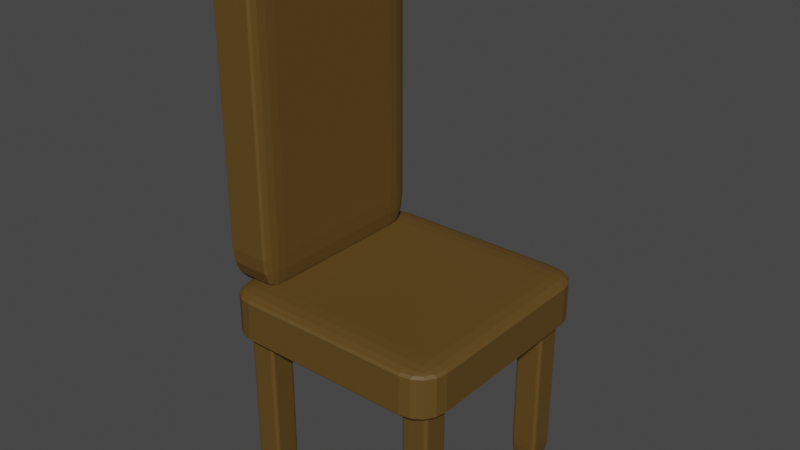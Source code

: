 # Source: chair.blend  (saved by Blender 2.92.15; exported with 4.5.12 LTS)
import bpy
from mathutils import Matrix  # noqa: F401  (used for matrix-valued properties, if any)

bpy.ops.wm.read_factory_settings(use_empty=True)
scene = bpy.context.scene
scene.name = 'Scene'

# ---- collections
col_collection = bpy.data.collections.new('Collection'); scene.collection.children.link(col_collection)

# ---- materials (node trees are filled in below, after node groups)
mat_material_001 = bpy.data.materials.new('Material.001')
mat_material_001.use_transparent_shadow = False

# ---- material node trees
mat_material_001.use_nodes = True; mat_material_001.node_tree.nodes.clear()
_N = mat_material_001.node_tree.nodes; _L = mat_material_001.node_tree.links
n0 = _N.new('ShaderNodeBsdfPrincipled'); n0.name = 'Principled BSDF'; n0.location = (10, 300)
n0.distribution = 'GGX'
n0.subsurface_method = 'BURLEY'
n0.inputs[0].default_value = (0.1107, 0.06033, 0.009341, 1.0)
n0.inputs[2].default_value = 0.6324
n0.inputs[3].default_value = 1.45
n0.inputs[27].default_value = (0.0, 0.0, 0.0, 1.0)
n0.inputs[28].default_value = 1.0
n1 = _N.new('ShaderNodeOutputMaterial'); n1.name = 'Material Output'; n1.location = (300, 300)
_L.new(n0.outputs[0], n1.inputs[0])
n1.is_active_output = True

# ---- world
world_world = bpy.data.worlds.new('World'); scene.world = world_world
world_world.use_nodes = True; world_world.node_tree.nodes.clear()
_N = world_world.node_tree.nodes; _L = world_world.node_tree.links
n0 = _N.new('ShaderNodeOutputWorld'); n0.name = 'World Output'; n0.location = (300, 300)
n1 = _N.new('ShaderNodeBackground'); n1.name = 'Background'; n1.location = (10, 300)
n1.inputs[0].default_value = (0.05088, 0.05088, 0.05088, 1.0)
_L.new(n1.outputs[0], n0.inputs[0])
n0.is_active_output = True
world_world.color = (0.05088, 0.05088, 0.05088)
world_world.use_sun_shadow = False
world_world.sun_shadow_jitter_overblur = 0.0

# ---- meshes
me_cube = bpy.data.meshes.new('Cube')
me_cube.from_pydata([(-0.7569, -0.7569, -1.0), (-0.7569, -1.0, -0.7569), (-1.0, -0.7569, -0.7569), (-0.7569, -0.8499, -0.9815), (-0.7569, -0.9288, -0.9288), (-0.8499, -0.7569, -0.9815), (-0.8523, -0.8523, -0.9592), (-0.8474, -0.9164, -0.9164), (-0.8973, -0.8973, -0.8973), (-0.8499, -0.9815, -0.7569), (-0.9288, -0.9288, -0.7569), (-0.7569, -0.9815, -0.8499), (-0.8523, -0.9592, -0.8523), (-0.9164, -0.9164, -0.8474), (-0.9815, -0.7569, -0.8499), (-0.9288, -0.7569, -0.9288), (-0.9815, -0.8499, -0.7569), (-0.9592, -0.8523, -0.8523), (-0.9164, -0.8474, -0.9164), (-0.7569, -1.0, 0.7569), (-0.7569, -0.7569, 1.0), (-1.0, -0.7569, 0.7569), (-0.7569, -0.9815, 0.8499), (-0.7569, -0.9288, 0.9288), (-0.8499, -0.9815, 0.7569), (-0.8523, -0.9592, 0.8523), (-0.8474, -0.9164, 0.9164), (-0.8973, -0.8973, 0.8973), (-0.8499, -0.7569, 0.9815), (-0.9288, -0.7569, 0.9288), (-0.7569, -0.8499, 0.9815), (-0.8523, -0.8523, 0.9592), (-0.9164, -0.8474, 0.9164), (-0.9815, -0.8499, 0.7569), (-0.9288, -0.9288, 0.7569), (-0.9815, -0.7569, 0.8499), (-0.9592, -0.8523, 0.8523), (-0.9164, -0.9164, 0.8474), (-0.7569, 0.7569, -1.0), (-1.0, 0.7569, -0.7569), (-0.7569, 1.0, -0.7569), (-0.8499, 0.7569, -0.9815), (-0.9288, 0.7569, -0.9288), (-0.7569, 0.8499, -0.9815), (-0.8523, 0.8523, -0.9592), (-0.9164, 0.8474, -0.9164), (-0.8973, 0.8973, -0.8973), (-0.9815, 0.8499, -0.7569), (-0.9288, 0.9288, -0.7569), (-0.9815, 0.7569, -0.8499), (-0.9592, 0.8523, -0.8523), (-0.9164, 0.9164, -0.8474), (-0.7569, 0.9815, -0.8499), (-0.7569, 0.9288, -0.9288), (-0.8499, 0.9815, -0.7569), (-0.8523, 0.9592, -0.8523), (-0.8474, 0.9164, -0.9164), (-0.7569, 0.7569, 1.0), (-0.7569, 1.0, 0.7569), (-1.0, 0.7569, 0.7569), (-0.7569, 0.8499, 0.9815), (-0.7569, 0.9288, 0.9288), (-0.8499, 0.7569, 0.9815), (-0.8523, 0.8523, 0.9592), (-0.8474, 0.9164, 0.9164), (-0.8973, 0.8973, 0.8973), (-0.8499, 0.9815, 0.7569), (-0.9288, 0.9288, 0.7569), (-0.7569, 0.9815, 0.8499), (-0.8523, 0.9592, 0.8523), (-0.9164, 0.9164, 0.8474), (-0.9815, 0.7569, 0.8499), (-0.9288, 0.7569, 0.9288), (-0.9815, 0.8499, 0.7569), (-0.9592, 0.8523, 0.8523), (-0.9164, 0.8474, 0.9164), (0.7569, -0.7569, -1.0), (1.0, -0.7569, -0.7569), (0.7569, -1.0, -0.7569), (0.8499, -0.7569, -0.9815), (0.9288, -0.7569, -0.9288), (0.7569, -0.8499, -0.9815), (0.8523, -0.8523, -0.9592), (0.9164, -0.8474, -0.9164), (0.8973, -0.8973, -0.8973), (0.9815, -0.8499, -0.7569), (0.9288, -0.9288, -0.7569), (0.9815, -0.7569, -0.8499), (0.9592, -0.8523, -0.8523), (0.9164, -0.9164, -0.8474), (0.7569, -0.9815, -0.8499), (0.7569, -0.9288, -0.9288), (0.8499, -0.9815, -0.7569), (0.8523, -0.9592, -0.8523), (0.8474, -0.9164, -0.9164), (0.7569, -0.7569, 1.0), (0.7569, -1.0, 0.7569), (1.0, -0.7569, 0.7569), (0.7569, -0.8499, 0.9815), (0.7569, -0.9288, 0.9288), (0.8499, -0.7569, 0.9815), (0.8523, -0.8523, 0.9592), (0.8474, -0.9164, 0.9164), (0.8973, -0.8973, 0.8973), (0.8499, -0.9815, 0.7569), (0.9288, -0.9288, 0.7569), (0.7569, -0.9815, 0.8499), (0.8523, -0.9592, 0.8523), (0.9164, -0.9164, 0.8474), (0.9815, -0.7569, 0.8499), (0.9288, -0.7569, 0.9288), (0.9815, -0.8499, 0.7569), (0.9592, -0.8523, 0.8523), (0.9164, -0.8474, 0.9164), (0.7569, 0.7569, -1.0), (0.7569, 1.0, -0.7569), (1.0, 0.7569, -0.7569), (0.7569, 0.8499, -0.9815), (0.7569, 0.9288, -0.9288), (0.8499, 0.7569, -0.9815), (0.8523, 0.8523, -0.9592), (0.8474, 0.9164, -0.9164), (0.8973, 0.8973, -0.8973), (0.8499, 0.9815, -0.7569), (0.9288, 0.9288, -0.7569), (0.7569, 0.9815, -0.8499), (0.8523, 0.9592, -0.8523), (0.9164, 0.9164, -0.8474), (0.9815, 0.7569, -0.8499), (0.9288, 0.7569, -0.9288), (0.9815, 0.8499, -0.7569), (0.9592, 0.8523, -0.8523), (0.9164, 0.8474, -0.9164), (0.7569, 0.7569, 1.0), (1.0, 0.7569, 0.7569), (0.7569, 1.0, 0.7569), (0.8499, 0.7569, 0.9815), (0.9288, 0.7569, 0.9288), (0.7569, 0.8499, 0.9815), (0.8523, 0.8523, 0.9592), (0.9164, 0.8474, 0.9164), (0.8973, 0.8973, 0.8973), (0.9815, 0.8499, 0.7569), (0.9288, 0.9288, 0.7569), (0.9815, 0.7569, 0.8499), (0.9592, 0.8523, 0.8523), (0.9164, 0.9164, 0.8474), (0.7569, 0.9815, 0.8499), (0.7569, 0.9288, 0.9288), (0.8499, 0.9815, 0.7569), (0.8523, 0.9592, 0.8523), (0.8474, 0.9164, 0.9164)], [], [(78, 96, 19, 1), (116, 134, 97, 77), (133, 57, 20, 95), (2, 21, 59, 39), (40, 58, 135, 115), (0, 3, 6, 5), (3, 4, 7, 6), (5, 6, 18, 15), (6, 7, 8, 18), (1, 9, 12, 11), (9, 10, 13, 12), (11, 12, 7, 4), (12, 13, 8, 7), (2, 14, 17, 16), (14, 15, 18, 17), (16, 17, 13, 10), (17, 18, 8, 13), (19, 22, 25, 24), (22, 23, 26, 25), (24, 25, 37, 34), (25, 26, 27, 37), (20, 28, 31, 30), (28, 29, 32, 31), (30, 31, 26, 23), (31, 32, 27, 26), (21, 33, 36, 35), (33, 34, 37, 36), (35, 36, 32, 29), (36, 37, 27, 32), (38, 41, 44, 43), (41, 42, 45, 44), (43, 44, 56, 53), (44, 45, 46, 56), (39, 47, 50, 49), (47, 48, 51, 50), (49, 50, 45, 42), (50, 51, 46, 45), (40, 52, 55, 54), (52, 53, 56, 55), (54, 55, 51, 48), (55, 56, 46, 51), (57, 60, 63, 62), (60, 61, 64, 63), (62, 63, 75, 72), (63, 64, 65, 75), (58, 66, 69, 68), (66, 67, 70, 69), (68, 69, 64, 61), (69, 70, 65, 64), (59, 71, 74, 73), (71, 72, 75, 74), (73, 74, 70, 67), (74, 75, 65, 70), (76, 79, 82, 81), (79, 80, 83, 82), (81, 82, 94, 91), (82, 83, 84, 94), (77, 85, 88, 87), (85, 86, 89, 88), (87, 88, 83, 80), (88, 89, 84, 83), (78, 90, 93, 92), (90, 91, 94, 93), (92, 93, 89, 86), (93, 94, 84, 89), (95, 98, 101, 100), (98, 99, 102, 101), (100, 101, 113, 110), (101, 102, 103, 113), (96, 104, 107, 106), (104, 105, 108, 107), (106, 107, 102, 99), (107, 108, 103, 102), (97, 109, 112, 111), (109, 110, 113, 112), (111, 112, 108, 105), (112, 113, 103, 108), (114, 117, 120, 119), (117, 118, 121, 120), (119, 120, 132, 129), (120, 121, 122, 132), (115, 123, 126, 125), (123, 124, 127, 126), (125, 126, 121, 118), (126, 127, 122, 121), (116, 128, 131, 130), (128, 129, 132, 131), (130, 131, 127, 124), (131, 132, 122, 127), (133, 136, 139, 138), (136, 137, 140, 139), (138, 139, 151, 148), (139, 140, 141, 151), (134, 142, 145, 144), (142, 143, 146, 145), (144, 145, 140, 137), (145, 146, 141, 140), (135, 147, 150, 149), (147, 148, 151, 150), (149, 150, 146, 143), (150, 151, 141, 146), (38, 0, 5, 41), (41, 5, 15, 42), (42, 15, 14, 49), (49, 14, 2, 39), (1, 19, 24, 9), (9, 24, 34, 10), (10, 34, 33, 16), (16, 33, 21, 2), (20, 57, 62, 28), (28, 62, 72, 29), (29, 72, 71, 35), (35, 71, 59, 21), (58, 40, 54, 66), (66, 54, 48, 67), (67, 48, 47, 73), (73, 47, 39, 59), (114, 38, 43, 117), (117, 43, 53, 118), (118, 53, 52, 125), (125, 52, 40, 115), (57, 133, 138, 60), (60, 138, 148, 61), (61, 148, 147, 68), (68, 147, 135, 58), (134, 116, 130, 142), (142, 130, 124, 143), (143, 124, 123, 149), (149, 123, 115, 135), (76, 114, 119, 79), (79, 119, 129, 80), (80, 129, 128, 87), (87, 128, 116, 77), (133, 95, 100, 136), (136, 100, 110, 137), (137, 110, 109, 144), (144, 109, 97, 134), (96, 78, 92, 104), (104, 92, 86, 105), (105, 86, 85, 111), (111, 85, 77, 97), (0, 76, 81, 3), (3, 81, 91, 4), (4, 91, 90, 11), (11, 90, 78, 1), (95, 20, 30, 98), (98, 30, 23, 99), (99, 23, 22, 106), (106, 22, 19, 96), (38, 114, 76, 0)])
_uv = me_cube.uv_layers.new(name='UVMap')
_uv.uv.foreach_set('vector', [0.4054, 0.7804, 0.5946, 0.7804, 0.5946, 0.9696, 0.4054, 0.9696, 0.4054, 0.5304, 0.5946, 0.5304, 0.5946, 0.7196, 0.4054, 0.7196, 0.6554, 0.5304, 0.8446, 0.5304, 0.8446, 0.7196, 0.6554, 0.7196, 0.4054, 0.03039, 0.5946, 0.03039, 0.5946, 0.2196, 0.4054, 0.2196, 0.4054, 0.2804, 0.5946, 0.2804, 0.5946, 0.4696, 0.4054, 0.4696, 0.1554, 0.7196, 0.1554, 0.7312, 0.1435, 0.7315, 0.1438, 0.7196, 0.1554, 0.7312, 0.1554, 0.75, 0.1441, 0.75, 0.1435, 0.7315, 0.1438, 0.7196, 0.1435, 0.7315, 0.125, 0.7309, 0.125, 0.7196, 0.1435, 0.7315, 0.1441, 0.75, 0.1378, 0.75, 0.125, 0.7309, 0.4054, 0.9696, 0.4054, 0.9812, 0.3935, 0.9815, 0.3938, 0.9696, 0.4054, 0.9812, 0.4054, 1.0, 0.3941, 1.0, 0.3935, 0.9815, 0.3938, 0.9696, 0.3935, 0.9815, 0.375, 0.9809, 0.375, 0.9696, 0.3935, 0.9815, 0.3941, 1.0, 0.3878, 1.0, 0.375, 0.9809, 0.4054, 0.03039, 0.3938, 0.03039, 0.3935, 0.01847, 0.4054, 0.01876, 0.3938, 0.03039, 0.375, 0.03039, 0.375, 0.01907, 0.3935, 0.01847, 0.4054, 0.01876, 0.3935, 0.01847, 0.3941, 0.0, 0.4054, 0.0, 0.3935, 0.01847, 0.375, 0.01907, 0.375, 0.01284, 0.3941, 0.0, 0.5946, 0.9696, 0.6062, 0.9696, 0.6065, 0.9815, 0.5946, 0.9812, 0.6062, 0.9696, 0.625, 0.9696, 0.625, 0.9809, 0.6065, 0.9815, 0.5946, 0.9812, 0.6065, 0.9815, 0.6059, 1.0, 0.5946, 1.0, 0.6065, 0.9815, 0.625, 0.9809, 0.625, 0.9872, 0.6059, 1.0, 0.8446, 0.7196, 0.8562, 0.7196, 0.8565, 0.7315, 0.8446, 0.7312, 0.8562, 0.7196, 0.875, 0.7196, 0.875, 0.7309, 0.8565, 0.7315, 0.8446, 0.7312, 0.8565, 0.7315, 0.8559, 0.75, 0.8446, 0.75, 0.8565, 0.7315, 0.875, 0.7309, 0.875, 0.7372, 0.8559, 0.75, 0.5946, 0.03039, 0.5946, 0.01876, 0.6065, 0.01847, 0.6062, 0.03039, 0.5946, 0.01876, 0.5946, 0.0, 0.6059, 0.0, 0.6065, 0.01847, 0.6062, 0.03039, 0.6065, 0.01847, 0.625, 0.01907, 0.625, 0.03039, 0.6065, 0.01847, 0.6059, 0.0, 0.6122, 0.0, 0.625, 0.01907, 0.1554, 0.5304, 0.1438, 0.5304, 0.1435, 0.5185, 0.1554, 0.5188, 0.1438, 0.5304, 0.125, 0.5304, 0.125, 0.5191, 0.1435, 0.5185, 0.1554, 0.5188, 0.1435, 0.5185, 0.1441, 0.5, 0.1554, 0.5, 0.1435, 0.5185, 0.125, 0.5191, 0.125, 0.5128, 0.1441, 0.5, 0.4054, 0.2196, 0.4054, 0.2312, 0.3935, 0.2315, 0.3938, 0.2196, 0.4054, 0.2312, 0.4054, 0.25, 0.3941, 0.25, 0.3935, 0.2315, 0.3938, 0.2196, 0.3935, 0.2315, 0.375, 0.2309, 0.375, 0.2196, 0.3935, 0.2315, 0.3941, 0.25, 0.3878, 0.25, 0.375, 0.2309, 0.4054, 0.2804, 0.3938, 0.2804, 0.3935, 0.2685, 0.4054, 0.2688, 0.3938, 0.2804, 0.375, 0.2804, 0.375, 0.2691, 0.3935, 0.2685, 0.4054, 0.2688, 0.3935, 0.2685, 0.3941, 0.25, 0.4054, 0.25, 0.3935, 0.2685, 0.375, 0.2691, 0.375, 0.2628, 0.3941, 0.25, 0.8446, 0.5304, 0.8446, 0.5188, 0.8565, 0.5185, 0.8562, 0.5304, 0.8446, 0.5188, 0.8446, 0.5, 0.8559, 0.5, 0.8565, 0.5185, 0.8562, 0.5304, 0.8565, 0.5185, 0.875, 0.5191, 0.875, 0.5304, 0.8565, 0.5185, 0.8559, 0.5, 0.8622, 0.5, 0.875, 0.5191, 0.5946, 0.2804, 0.5946, 0.2688, 0.6065, 0.2685, 0.6062, 0.2804, 0.5946, 0.2688, 0.5946, 0.25, 0.6059, 0.25, 0.6065, 0.2685, 0.6062, 0.2804, 0.6065, 0.2685, 0.625, 0.2691, 0.625, 0.2804, 0.6065, 0.2685, 0.6059, 0.25, 0.6122, 0.25, 0.625, 0.2691, 0.5946, 0.2196, 0.6062, 0.2196, 0.6065, 0.2315, 0.5946, 0.2312, 0.6062, 0.2196, 0.625, 0.2196, 0.625, 0.2309, 0.6065, 0.2315, 0.5946, 0.2312, 0.6065, 0.2315, 0.6059, 0.25, 0.5946, 0.25, 0.6065, 0.2315, 0.625, 0.2309, 0.625, 0.2372, 0.6059, 0.25, 0.3446, 0.7196, 0.3562, 0.7196, 0.3565, 0.7315, 0.3446, 0.7312, 0.3562, 0.7196, 0.375, 0.7196, 0.375, 0.7309, 0.3565, 0.7315, 0.3446, 0.7312, 0.3565, 0.7315, 0.3559, 0.75, 0.3446, 0.75, 0.3565, 0.7315, 0.375, 0.7309, 0.3793, 0.75, 0.3559, 0.75, 0.4054, 0.7196, 0.4054, 0.7312, 0.3935, 0.7315, 0.3938, 0.7196, 0.4054, 0.7312, 0.4054, 0.75, 0.3941, 0.75, 0.3935, 0.7315, 0.3938, 0.7196, 0.3935, 0.7315, 0.375, 0.7309, 0.375, 0.7196, 0.3935, 0.7315, 0.3941, 0.75, 0.3793, 0.75, 0.375, 0.7309, 0.4054, 0.7804, 0.3938, 0.7804, 0.3935, 0.7685, 0.4054, 0.7688, 0.3938, 0.7804, 0.375, 0.7804, 0.375, 0.7691, 0.3935, 0.7685, 0.4054, 0.7688, 0.3935, 0.7685, 0.3941, 0.75, 0.4054, 0.75, 0.3935, 0.7685, 0.375, 0.7691, 0.3793, 0.75, 0.3941, 0.75, 0.6554, 0.7196, 0.6554, 0.7312, 0.6435, 0.7315, 0.6438, 0.7196, 0.6554, 0.7312, 0.6554, 0.75, 0.6441, 0.75, 0.6435, 0.7315, 0.6438, 0.7196, 0.6435, 0.7315, 0.625, 0.7309, 0.625, 0.7196, 0.6435, 0.7315, 0.6441, 0.75, 0.625, 0.7457, 0.625, 0.7309, 0.5946, 0.7804, 0.5946, 0.7688, 0.6065, 0.7685, 0.6062, 0.7804, 0.5946, 0.7688, 0.5946, 0.75, 0.6059, 0.75, 0.6065, 0.7685, 0.6062, 0.7804, 0.6065, 0.7685, 0.625, 0.7691, 0.625, 0.7804, 0.6065, 0.7685, 0.6059, 0.75, 0.625, 0.7457, 0.625, 0.7691, 0.5946, 0.7196, 0.6062, 0.7196, 0.6065, 0.7315, 0.5946, 0.7312, 0.6062, 0.7196, 0.625, 0.7196, 0.625, 0.7309, 0.6065, 0.7315, 0.5946, 0.7312, 0.6065, 0.7315, 0.6059, 0.75, 0.5946, 0.75, 0.6065, 0.7315, 0.625, 0.7309, 0.625, 0.7457, 0.6059, 0.75, 0.3446, 0.5304, 0.3446, 0.5188, 0.3565, 0.5185, 0.3562, 0.5304, 0.3446, 0.5188, 0.3446, 0.5, 0.3559, 0.5, 0.3565, 0.5185, 0.3562, 0.5304, 0.3565, 0.5185, 0.375, 0.5191, 0.375, 0.5304, 0.3565, 0.5185, 0.3559, 0.5, 0.375, 0.5043, 0.375, 0.5191, 0.4054, 0.4696, 0.4054, 0.4812, 0.3935, 0.4815, 0.3938, 0.4696, 0.4054, 0.4812, 0.4054, 0.5, 0.3941, 0.5, 0.3935, 0.4815, 0.3938, 0.4696, 0.3935, 0.4815, 0.375, 0.4809, 0.375, 0.4696, 0.3935, 0.4815, 0.3941, 0.5, 0.375, 0.5043, 0.375, 0.4809, 0.4054, 0.5304, 0.3938, 0.5304, 0.3935, 0.5185, 0.4054, 0.5188, 0.3938, 0.5304, 0.375, 0.5304, 0.375, 0.5191, 0.3935, 0.5185, 0.4054, 0.5188, 0.3935, 0.5185, 0.3941, 0.5, 0.4054, 0.5, 0.3935, 0.5185, 0.375, 0.5191, 0.375, 0.5043, 0.3941, 0.5, 0.6554, 0.5304, 0.6438, 0.5304, 0.6435, 0.5185, 0.6554, 0.5188, 0.6438, 0.5304, 0.625, 0.5304, 0.625, 0.5191, 0.6435, 0.5185, 0.6554, 0.5188, 0.6435, 0.5185, 0.6441, 0.5, 0.6554, 0.5, 0.6435, 0.5185, 0.625, 0.5191, 0.6207, 0.5, 0.6441, 0.5, 0.5946, 0.5304, 0.5946, 0.5188, 0.6065, 0.5185, 0.6062, 0.5304, 0.5946, 0.5188, 0.5946, 0.5, 0.6059, 0.5, 0.6065, 0.5185, 0.6062, 0.5304, 0.6065, 0.5185, 0.625, 0.5191, 0.625, 0.5304, 0.6065, 0.5185, 0.6059, 0.5, 0.6207, 0.5, 0.625, 0.5191, 0.5946, 0.4696, 0.6062, 0.4696, 0.6065, 0.4815, 0.5946, 0.4812, 0.6062, 0.4696, 0.625, 0.4696, 0.625, 0.4809, 0.6065, 0.4815, 0.5946, 0.4812, 0.6065, 0.4815, 0.6059, 0.5, 0.5946, 0.5, 0.6065, 0.4815, 0.625, 0.4809, 0.6207, 0.5, 0.6059, 0.5, 0.1554, 0.5304, 0.1554, 0.7196, 0.1438, 0.7196, 0.1438, 0.5304, 0.1438, 0.5304, 0.1438, 0.7196, 0.125, 0.7196, 0.125, 0.5304, 0.375, 0.2196, 0.375, 0.03039, 0.3938, 0.03039, 0.3938, 0.2196, 0.3938, 0.2196, 0.3938, 0.03039, 0.4054, 0.03039, 0.4054, 0.2196, 0.4054, 0.9696, 0.5946, 0.9696, 0.5946, 0.9812, 0.4054, 0.9812, 0.4054, 0.9812, 0.5946, 0.9812, 0.5946, 1.0, 0.4054, 1.0, 0.4054, 0.0, 0.5946, 0.0, 0.5946, 0.01876, 0.4054, 0.01876, 0.4054, 0.01876, 0.5946, 0.01876, 0.5946, 0.03039, 0.4054, 0.03039, 0.8446, 0.7196, 0.8446, 0.5304, 0.8562, 0.5304, 0.8562, 0.7196, 0.8562, 0.7196, 0.8562, 0.5304, 0.875, 0.5304, 0.875, 0.7196, 0.625, 0.03039, 0.625, 0.2196, 0.6062, 0.2196, 0.6062, 0.03039, 0.6062, 0.03039, 0.6062, 0.2196, 0.5946, 0.2196, 0.5946, 0.03039, 0.5946, 0.2804, 0.4054, 0.2804, 0.4054, 0.2688, 0.5946, 0.2688, 0.5946, 0.2688, 0.4054, 0.2688, 0.4054, 0.25, 0.5946, 0.25, 0.5946, 0.25, 0.4054, 0.25, 0.4054, 0.2312, 0.5946, 0.2312, 0.5946, 0.2312, 0.4054, 0.2312, 0.4054, 0.2196, 0.5946, 0.2196, 0.3446, 0.5304, 0.1554, 0.5304, 0.1554, 0.5188, 0.3446, 0.5188, 0.3446, 0.5188, 0.1554, 0.5188, 0.1554, 0.5, 0.3446, 0.5, 0.375, 0.4696, 0.375, 0.2804, 0.3938, 0.2804, 0.3938, 0.4696, 0.3938, 0.4696, 0.3938, 0.2804, 0.4054, 0.2804, 0.4054, 0.4696, 0.8446, 0.5304, 0.6554, 0.5304, 0.6554, 0.5188, 0.8446, 0.5188, 0.8446, 0.5188, 0.6554, 0.5188, 0.6554, 0.5, 0.8446, 0.5, 0.625, 0.2804, 0.625, 0.4696, 0.6062, 0.4696, 0.6062, 0.2804, 0.6062, 0.2804, 0.6062, 0.4696, 0.5946, 0.4696, 0.5946, 0.2804, 0.5946, 0.5304, 0.4054, 0.5304, 0.4054, 0.5188, 0.5946, 0.5188, 0.5946, 0.5188, 0.4054, 0.5188, 0.4054, 0.5, 0.5946, 0.5, 0.5946, 0.5, 0.4054, 0.5, 0.4054, 0.4812, 0.5946, 0.4812, 0.5946, 0.4812, 0.4054, 0.4812, 0.4054, 0.4696, 0.5946, 0.4696, 0.3446, 0.7196, 0.3446, 0.5304, 0.3562, 0.5304, 0.3562, 0.7196, 0.3562, 0.7196, 0.3562, 0.5304, 0.375, 0.5304, 0.375, 0.7196, 0.375, 0.7196, 0.375, 0.5304, 0.3938, 0.5304, 0.3938, 0.7196, 0.3938, 0.7196, 0.3938, 0.5304, 0.4054, 0.5304, 0.4054, 0.7196, 0.6554, 0.5304, 0.6554, 0.7196, 0.6438, 0.7196, 0.6438, 0.5304, 0.6438, 0.5304, 0.6438, 0.7196, 0.625, 0.7196, 0.625, 0.5304, 0.625, 0.5304, 0.625, 0.7196, 0.6062, 0.7196, 0.6062, 0.5304, 0.6062, 0.5304, 0.6062, 0.7196, 0.5946, 0.7196, 0.5946, 0.5304, 0.5946, 0.7804, 0.4054, 0.7804, 0.4054, 0.7688, 0.5946, 0.7688, 0.5946, 0.7688, 0.4054, 0.7688, 0.4054, 0.75, 0.5946, 0.75, 0.5946, 0.75, 0.4054, 0.75, 0.4054, 0.7312, 0.5946, 0.7312, 0.5946, 0.7312, 0.4054, 0.7312, 0.4054, 0.7196, 0.5946, 0.7196, 0.1554, 0.7196, 0.3446, 0.7196, 0.3446, 0.7312, 0.1554, 0.7312, 0.1554, 0.7312, 0.3446, 0.7312, 0.3446, 0.75, 0.1554, 0.75, 0.375, 0.9696, 0.375, 0.7804, 0.3938, 0.7804, 0.3938, 0.9696, 0.3938, 0.9696, 0.3938, 0.7804, 0.4054, 0.7804, 0.4054, 0.9696, 0.6554, 0.7196, 0.8446, 0.7196, 0.8446, 0.7312, 0.6554, 0.7312, 0.6554, 0.7312, 0.8446, 0.7312, 0.8446, 0.75, 0.6554, 0.75, 0.625, 0.7804, 0.625, 0.9696, 0.6062, 0.9696, 0.6062, 0.7804, 0.6062, 0.7804, 0.6062, 0.9696, 0.5946, 0.9696, 0.5946, 0.7804, 0.1554, 0.5304, 0.3446, 0.5304, 0.3446, 0.7196, 0.1554, 0.7196])
me_cube.materials.append(mat_material_001)
me_cube.use_remesh_fix_poles = True
me_cube.use_remesh_preserve_attributes = False
me_cube.use_mirror_vertex_groups = False
me_cube.update()
me_cube_001 = bpy.data.meshes.new('Cube.001')
me_cube_001.from_pydata([(-0.7569, -0.7569, -1.0), (-0.7569, -1.0, -0.7569), (-1.0, -0.7569, -0.7569), (-0.7569, -0.8499, -0.9815), (-0.7569, -0.9288, -0.9288), (-0.8499, -0.7569, -0.9815), (-0.8523, -0.8523, -0.9592), (-0.8474, -0.9164, -0.9164), (-0.8973, -0.8973, -0.8973), (-0.8499, -0.9815, -0.7569), (-0.9288, -0.9288, -0.7569), (-0.7569, -0.9815, -0.8499), (-0.8523, -0.9592, -0.8523), (-0.9164, -0.9164, -0.8474), (-0.9815, -0.7569, -0.8499), (-0.9288, -0.7569, -0.9288), (-0.9815, -0.8499, -0.7569), (-0.9592, -0.8523, -0.8523), (-0.9164, -0.8474, -0.9164), (-0.7569, -1.0, 0.7569), (-0.7569, -0.7569, 1.0), (-1.0, -0.7569, 0.7569), (-0.7569, -0.9815, 0.8499), (-0.7569, -0.9288, 0.9288), (-0.8499, -0.9815, 0.7569), (-0.8523, -0.9592, 0.8523), (-0.8474, -0.9164, 0.9164), (-0.8973, -0.8973, 0.8973), (-0.8499, -0.7569, 0.9815), (-0.9288, -0.7569, 0.9288), (-0.7569, -0.8499, 0.9815), (-0.8523, -0.8523, 0.9592), (-0.9164, -0.8474, 0.9164), (-0.9815, -0.8499, 0.7569), (-0.9288, -0.9288, 0.7569), (-0.9815, -0.7569, 0.8499), (-0.9592, -0.8523, 0.8523), (-0.9164, -0.9164, 0.8474), (-0.7569, 0.7569, -1.0), (-1.0, 0.7569, -0.7569), (-0.7569, 1.0, -0.7569), (-0.8499, 0.7569, -0.9815), (-0.9288, 0.7569, -0.9288), (-0.7569, 0.8499, -0.9815), (-0.8523, 0.8523, -0.9592), (-0.9164, 0.8474, -0.9164), (-0.8973, 0.8973, -0.8973), (-0.9815, 0.8499, -0.7569), (-0.9288, 0.9288, -0.7569), (-0.9815, 0.7569, -0.8499), (-0.9592, 0.8523, -0.8523), (-0.9164, 0.9164, -0.8474), (-0.7569, 0.9815, -0.8499), (-0.7569, 0.9288, -0.9288), (-0.8499, 0.9815, -0.7569), (-0.8523, 0.9592, -0.8523), (-0.8474, 0.9164, -0.9164), (-0.7569, 0.7569, 1.0), (-0.7569, 1.0, 0.7569), (-1.0, 0.7569, 0.7569), (-0.7569, 0.8499, 0.9815), (-0.7569, 0.9288, 0.9288), (-0.8499, 0.7569, 0.9815), (-0.8523, 0.8523, 0.9592), (-0.8474, 0.9164, 0.9164), (-0.8973, 0.8973, 0.8973), (-0.8499, 0.9815, 0.7569), (-0.9288, 0.9288, 0.7569), (-0.7569, 0.9815, 0.8499), (-0.8523, 0.9592, 0.8523), (-0.9164, 0.9164, 0.8474), (-0.9815, 0.7569, 0.8499), (-0.9288, 0.7569, 0.9288), (-0.9815, 0.8499, 0.7569), (-0.9592, 0.8523, 0.8523), (-0.9164, 0.8474, 0.9164), (0.7569, -0.7569, -1.0), (1.0, -0.7569, -0.7569), (0.7569, -1.0, -0.7569), (0.8499, -0.7569, -0.9815), (0.9288, -0.7569, -0.9288), (0.7569, -0.8499, -0.9815), (0.8523, -0.8523, -0.9592), (0.9164, -0.8474, -0.9164), (0.8973, -0.8973, -0.8973), (0.9815, -0.8499, -0.7569), (0.9288, -0.9288, -0.7569), (0.9815, -0.7569, -0.8499), (0.9592, -0.8523, -0.8523), (0.9164, -0.9164, -0.8474), (0.7569, -0.9815, -0.8499), (0.7569, -0.9288, -0.9288), (0.8499, -0.9815, -0.7569), (0.8523, -0.9592, -0.8523), (0.8474, -0.9164, -0.9164), (0.7569, -0.7569, 1.0), (0.7569, -1.0, 0.7569), (1.0, -0.7569, 0.7569), (0.7569, -0.8499, 0.9815), (0.7569, -0.9288, 0.9288), (0.8499, -0.7569, 0.9815), (0.8523, -0.8523, 0.9592), (0.8474, -0.9164, 0.9164), (0.8973, -0.8973, 0.8973), (0.8499, -0.9815, 0.7569), (0.9288, -0.9288, 0.7569), (0.7569, -0.9815, 0.8499), (0.8523, -0.9592, 0.8523), (0.9164, -0.9164, 0.8474), (0.9815, -0.7569, 0.8499), (0.9288, -0.7569, 0.9288), (0.9815, -0.8499, 0.7569), (0.9592, -0.8523, 0.8523), (0.9164, -0.8474, 0.9164), (0.7569, 0.7569, -1.0), (0.7569, 1.0, -0.7569), (1.0, 0.7569, -0.7569), (0.7569, 0.8499, -0.9815), (0.7569, 0.9288, -0.9288), (0.8499, 0.7569, -0.9815), (0.8523, 0.8523, -0.9592), (0.8474, 0.9164, -0.9164), (0.8973, 0.8973, -0.8973), (0.8499, 0.9815, -0.7569), (0.9288, 0.9288, -0.7569), (0.7569, 0.9815, -0.8499), (0.8523, 0.9592, -0.8523), (0.9164, 0.9164, -0.8474), (0.9815, 0.7569, -0.8499), (0.9288, 0.7569, -0.9288), (0.9815, 0.8499, -0.7569), (0.9592, 0.8523, -0.8523), (0.9164, 0.8474, -0.9164), (0.7569, 0.7569, 1.0), (1.0, 0.7569, 0.7569), (0.7569, 1.0, 0.7569), (0.8499, 0.7569, 0.9815), (0.9288, 0.7569, 0.9288), (0.7569, 0.8499, 0.9815), (0.8523, 0.8523, 0.9592), (0.9164, 0.8474, 0.9164), (0.8973, 0.8973, 0.8973), (0.9815, 0.8499, 0.7569), (0.9288, 0.9288, 0.7569), (0.9815, 0.7569, 0.8499), (0.9592, 0.8523, 0.8523), (0.9164, 0.9164, 0.8474), (0.7569, 0.9815, 0.8499), (0.7569, 0.9288, 0.9288), (0.8499, 0.9815, 0.7569), (0.8523, 0.9592, 0.8523), (0.8474, 0.9164, 0.9164)], [], [(78, 96, 19, 1), (116, 134, 97, 77), (133, 57, 20, 95), (2, 21, 59, 39), (40, 58, 135, 115), (0, 3, 6, 5), (3, 4, 7, 6), (5, 6, 18, 15), (6, 7, 8, 18), (1, 9, 12, 11), (9, 10, 13, 12), (11, 12, 7, 4), (12, 13, 8, 7), (2, 14, 17, 16), (14, 15, 18, 17), (16, 17, 13, 10), (17, 18, 8, 13), (19, 22, 25, 24), (22, 23, 26, 25), (24, 25, 37, 34), (25, 26, 27, 37), (20, 28, 31, 30), (28, 29, 32, 31), (30, 31, 26, 23), (31, 32, 27, 26), (21, 33, 36, 35), (33, 34, 37, 36), (35, 36, 32, 29), (36, 37, 27, 32), (38, 41, 44, 43), (41, 42, 45, 44), (43, 44, 56, 53), (44, 45, 46, 56), (39, 47, 50, 49), (47, 48, 51, 50), (49, 50, 45, 42), (50, 51, 46, 45), (40, 52, 55, 54), (52, 53, 56, 55), (54, 55, 51, 48), (55, 56, 46, 51), (57, 60, 63, 62), (60, 61, 64, 63), (62, 63, 75, 72), (63, 64, 65, 75), (58, 66, 69, 68), (66, 67, 70, 69), (68, 69, 64, 61), (69, 70, 65, 64), (59, 71, 74, 73), (71, 72, 75, 74), (73, 74, 70, 67), (74, 75, 65, 70), (76, 79, 82, 81), (79, 80, 83, 82), (81, 82, 94, 91), (82, 83, 84, 94), (77, 85, 88, 87), (85, 86, 89, 88), (87, 88, 83, 80), (88, 89, 84, 83), (78, 90, 93, 92), (90, 91, 94, 93), (92, 93, 89, 86), (93, 94, 84, 89), (95, 98, 101, 100), (98, 99, 102, 101), (100, 101, 113, 110), (101, 102, 103, 113), (96, 104, 107, 106), (104, 105, 108, 107), (106, 107, 102, 99), (107, 108, 103, 102), (97, 109, 112, 111), (109, 110, 113, 112), (111, 112, 108, 105), (112, 113, 103, 108), (114, 117, 120, 119), (117, 118, 121, 120), (119, 120, 132, 129), (120, 121, 122, 132), (115, 123, 126, 125), (123, 124, 127, 126), (125, 126, 121, 118), (126, 127, 122, 121), (116, 128, 131, 130), (128, 129, 132, 131), (130, 131, 127, 124), (131, 132, 122, 127), (133, 136, 139, 138), (136, 137, 140, 139), (138, 139, 151, 148), (139, 140, 141, 151), (134, 142, 145, 144), (142, 143, 146, 145), (144, 145, 140, 137), (145, 146, 141, 140), (135, 147, 150, 149), (147, 148, 151, 150), (149, 150, 146, 143), (150, 151, 141, 146), (38, 0, 5, 41), (41, 5, 15, 42), (42, 15, 14, 49), (49, 14, 2, 39), (1, 19, 24, 9), (9, 24, 34, 10), (10, 34, 33, 16), (16, 33, 21, 2), (20, 57, 62, 28), (28, 62, 72, 29), (29, 72, 71, 35), (35, 71, 59, 21), (58, 40, 54, 66), (66, 54, 48, 67), (67, 48, 47, 73), (73, 47, 39, 59), (114, 38, 43, 117), (117, 43, 53, 118), (118, 53, 52, 125), (125, 52, 40, 115), (57, 133, 138, 60), (60, 138, 148, 61), (61, 148, 147, 68), (68, 147, 135, 58), (134, 116, 130, 142), (142, 130, 124, 143), (143, 124, 123, 149), (149, 123, 115, 135), (76, 114, 119, 79), (79, 119, 129, 80), (80, 129, 128, 87), (87, 128, 116, 77), (133, 95, 100, 136), (136, 100, 110, 137), (137, 110, 109, 144), (144, 109, 97, 134), (96, 78, 92, 104), (104, 92, 86, 105), (105, 86, 85, 111), (111, 85, 77, 97), (0, 76, 81, 3), (3, 81, 91, 4), (4, 91, 90, 11), (11, 90, 78, 1), (95, 20, 30, 98), (98, 30, 23, 99), (99, 23, 22, 106), (106, 22, 19, 96), (38, 114, 76, 0)])
_uv = me_cube_001.uv_layers.new(name='UVMap')
_uv.uv.foreach_set('vector', [0.4054, 0.7804, 0.5946, 0.7804, 0.5946, 0.9696, 0.4054, 0.9696, 0.4054, 0.5304, 0.5946, 0.5304, 0.5946, 0.7196, 0.4054, 0.7196, 0.6554, 0.5304, 0.8446, 0.5304, 0.8446, 0.7196, 0.6554, 0.7196, 0.4054, 0.03039, 0.5946, 0.03039, 0.5946, 0.2196, 0.4054, 0.2196, 0.4054, 0.2804, 0.5946, 0.2804, 0.5946, 0.4696, 0.4054, 0.4696, 0.1554, 0.7196, 0.1554, 0.7312, 0.1435, 0.7315, 0.1438, 0.7196, 0.1554, 0.7312, 0.1554, 0.75, 0.1441, 0.75, 0.1435, 0.7315, 0.1438, 0.7196, 0.1435, 0.7315, 0.125, 0.7309, 0.125, 0.7196, 0.1435, 0.7315, 0.1441, 0.75, 0.1378, 0.75, 0.125, 0.7309, 0.4054, 0.9696, 0.4054, 0.9812, 0.3935, 0.9815, 0.3938, 0.9696, 0.4054, 0.9812, 0.4054, 1.0, 0.3941, 1.0, 0.3935, 0.9815, 0.3938, 0.9696, 0.3935, 0.9815, 0.375, 0.9809, 0.375, 0.9696, 0.3935, 0.9815, 0.3941, 1.0, 0.3878, 1.0, 0.375, 0.9809, 0.4054, 0.03039, 0.3938, 0.03039, 0.3935, 0.01847, 0.4054, 0.01876, 0.3938, 0.03039, 0.375, 0.03039, 0.375, 0.01907, 0.3935, 0.01847, 0.4054, 0.01876, 0.3935, 0.01847, 0.3941, 0.0, 0.4054, 0.0, 0.3935, 0.01847, 0.375, 0.01907, 0.375, 0.01284, 0.3941, 0.0, 0.5946, 0.9696, 0.6062, 0.9696, 0.6065, 0.9815, 0.5946, 0.9812, 0.6062, 0.9696, 0.625, 0.9696, 0.625, 0.9809, 0.6065, 0.9815, 0.5946, 0.9812, 0.6065, 0.9815, 0.6059, 1.0, 0.5946, 1.0, 0.6065, 0.9815, 0.625, 0.9809, 0.625, 0.9872, 0.6059, 1.0, 0.8446, 0.7196, 0.8562, 0.7196, 0.8565, 0.7315, 0.8446, 0.7312, 0.8562, 0.7196, 0.875, 0.7196, 0.875, 0.7309, 0.8565, 0.7315, 0.8446, 0.7312, 0.8565, 0.7315, 0.8559, 0.75, 0.8446, 0.75, 0.8565, 0.7315, 0.875, 0.7309, 0.875, 0.7372, 0.8559, 0.75, 0.5946, 0.03039, 0.5946, 0.01876, 0.6065, 0.01847, 0.6062, 0.03039, 0.5946, 0.01876, 0.5946, 0.0, 0.6059, 0.0, 0.6065, 0.01847, 0.6062, 0.03039, 0.6065, 0.01847, 0.625, 0.01907, 0.625, 0.03039, 0.6065, 0.01847, 0.6059, 0.0, 0.6122, 0.0, 0.625, 0.01907, 0.1554, 0.5304, 0.1438, 0.5304, 0.1435, 0.5185, 0.1554, 0.5188, 0.1438, 0.5304, 0.125, 0.5304, 0.125, 0.5191, 0.1435, 0.5185, 0.1554, 0.5188, 0.1435, 0.5185, 0.1441, 0.5, 0.1554, 0.5, 0.1435, 0.5185, 0.125, 0.5191, 0.125, 0.5128, 0.1441, 0.5, 0.4054, 0.2196, 0.4054, 0.2312, 0.3935, 0.2315, 0.3938, 0.2196, 0.4054, 0.2312, 0.4054, 0.25, 0.3941, 0.25, 0.3935, 0.2315, 0.3938, 0.2196, 0.3935, 0.2315, 0.375, 0.2309, 0.375, 0.2196, 0.3935, 0.2315, 0.3941, 0.25, 0.3878, 0.25, 0.375, 0.2309, 0.4054, 0.2804, 0.3938, 0.2804, 0.3935, 0.2685, 0.4054, 0.2688, 0.3938, 0.2804, 0.375, 0.2804, 0.375, 0.2691, 0.3935, 0.2685, 0.4054, 0.2688, 0.3935, 0.2685, 0.3941, 0.25, 0.4054, 0.25, 0.3935, 0.2685, 0.375, 0.2691, 0.375, 0.2628, 0.3941, 0.25, 0.8446, 0.5304, 0.8446, 0.5188, 0.8565, 0.5185, 0.8562, 0.5304, 0.8446, 0.5188, 0.8446, 0.5, 0.8559, 0.5, 0.8565, 0.5185, 0.8562, 0.5304, 0.8565, 0.5185, 0.875, 0.5191, 0.875, 0.5304, 0.8565, 0.5185, 0.8559, 0.5, 0.8622, 0.5, 0.875, 0.5191, 0.5946, 0.2804, 0.5946, 0.2688, 0.6065, 0.2685, 0.6062, 0.2804, 0.5946, 0.2688, 0.5946, 0.25, 0.6059, 0.25, 0.6065, 0.2685, 0.6062, 0.2804, 0.6065, 0.2685, 0.625, 0.2691, 0.625, 0.2804, 0.6065, 0.2685, 0.6059, 0.25, 0.6122, 0.25, 0.625, 0.2691, 0.5946, 0.2196, 0.6062, 0.2196, 0.6065, 0.2315, 0.5946, 0.2312, 0.6062, 0.2196, 0.625, 0.2196, 0.625, 0.2309, 0.6065, 0.2315, 0.5946, 0.2312, 0.6065, 0.2315, 0.6059, 0.25, 0.5946, 0.25, 0.6065, 0.2315, 0.625, 0.2309, 0.625, 0.2372, 0.6059, 0.25, 0.3446, 0.7196, 0.3562, 0.7196, 0.3565, 0.7315, 0.3446, 0.7312, 0.3562, 0.7196, 0.375, 0.7196, 0.375, 0.7309, 0.3565, 0.7315, 0.3446, 0.7312, 0.3565, 0.7315, 0.3559, 0.75, 0.3446, 0.75, 0.3565, 0.7315, 0.375, 0.7309, 0.3793, 0.75, 0.3559, 0.75, 0.4054, 0.7196, 0.4054, 0.7312, 0.3935, 0.7315, 0.3938, 0.7196, 0.4054, 0.7312, 0.4054, 0.75, 0.3941, 0.75, 0.3935, 0.7315, 0.3938, 0.7196, 0.3935, 0.7315, 0.375, 0.7309, 0.375, 0.7196, 0.3935, 0.7315, 0.3941, 0.75, 0.3793, 0.75, 0.375, 0.7309, 0.4054, 0.7804, 0.3938, 0.7804, 0.3935, 0.7685, 0.4054, 0.7688, 0.3938, 0.7804, 0.375, 0.7804, 0.375, 0.7691, 0.3935, 0.7685, 0.4054, 0.7688, 0.3935, 0.7685, 0.3941, 0.75, 0.4054, 0.75, 0.3935, 0.7685, 0.375, 0.7691, 0.3793, 0.75, 0.3941, 0.75, 0.6554, 0.7196, 0.6554, 0.7312, 0.6435, 0.7315, 0.6438, 0.7196, 0.6554, 0.7312, 0.6554, 0.75, 0.6441, 0.75, 0.6435, 0.7315, 0.6438, 0.7196, 0.6435, 0.7315, 0.625, 0.7309, 0.625, 0.7196, 0.6435, 0.7315, 0.6441, 0.75, 0.625, 0.7457, 0.625, 0.7309, 0.5946, 0.7804, 0.5946, 0.7688, 0.6065, 0.7685, 0.6062, 0.7804, 0.5946, 0.7688, 0.5946, 0.75, 0.6059, 0.75, 0.6065, 0.7685, 0.6062, 0.7804, 0.6065, 0.7685, 0.625, 0.7691, 0.625, 0.7804, 0.6065, 0.7685, 0.6059, 0.75, 0.625, 0.7457, 0.625, 0.7691, 0.5946, 0.7196, 0.6062, 0.7196, 0.6065, 0.7315, 0.5946, 0.7312, 0.6062, 0.7196, 0.625, 0.7196, 0.625, 0.7309, 0.6065, 0.7315, 0.5946, 0.7312, 0.6065, 0.7315, 0.6059, 0.75, 0.5946, 0.75, 0.6065, 0.7315, 0.625, 0.7309, 0.625, 0.7457, 0.6059, 0.75, 0.3446, 0.5304, 0.3446, 0.5188, 0.3565, 0.5185, 0.3562, 0.5304, 0.3446, 0.5188, 0.3446, 0.5, 0.3559, 0.5, 0.3565, 0.5185, 0.3562, 0.5304, 0.3565, 0.5185, 0.375, 0.5191, 0.375, 0.5304, 0.3565, 0.5185, 0.3559, 0.5, 0.375, 0.5043, 0.375, 0.5191, 0.4054, 0.4696, 0.4054, 0.4812, 0.3935, 0.4815, 0.3938, 0.4696, 0.4054, 0.4812, 0.4054, 0.5, 0.3941, 0.5, 0.3935, 0.4815, 0.3938, 0.4696, 0.3935, 0.4815, 0.375, 0.4809, 0.375, 0.4696, 0.3935, 0.4815, 0.3941, 0.5, 0.375, 0.5043, 0.375, 0.4809, 0.4054, 0.5304, 0.3938, 0.5304, 0.3935, 0.5185, 0.4054, 0.5188, 0.3938, 0.5304, 0.375, 0.5304, 0.375, 0.5191, 0.3935, 0.5185, 0.4054, 0.5188, 0.3935, 0.5185, 0.3941, 0.5, 0.4054, 0.5, 0.3935, 0.5185, 0.375, 0.5191, 0.375, 0.5043, 0.3941, 0.5, 0.6554, 0.5304, 0.6438, 0.5304, 0.6435, 0.5185, 0.6554, 0.5188, 0.6438, 0.5304, 0.625, 0.5304, 0.625, 0.5191, 0.6435, 0.5185, 0.6554, 0.5188, 0.6435, 0.5185, 0.6441, 0.5, 0.6554, 0.5, 0.6435, 0.5185, 0.625, 0.5191, 0.6207, 0.5, 0.6441, 0.5, 0.5946, 0.5304, 0.5946, 0.5188, 0.6065, 0.5185, 0.6062, 0.5304, 0.5946, 0.5188, 0.5946, 0.5, 0.6059, 0.5, 0.6065, 0.5185, 0.6062, 0.5304, 0.6065, 0.5185, 0.625, 0.5191, 0.625, 0.5304, 0.6065, 0.5185, 0.6059, 0.5, 0.6207, 0.5, 0.625, 0.5191, 0.5946, 0.4696, 0.6062, 0.4696, 0.6065, 0.4815, 0.5946, 0.4812, 0.6062, 0.4696, 0.625, 0.4696, 0.625, 0.4809, 0.6065, 0.4815, 0.5946, 0.4812, 0.6065, 0.4815, 0.6059, 0.5, 0.5946, 0.5, 0.6065, 0.4815, 0.625, 0.4809, 0.6207, 0.5, 0.6059, 0.5, 0.1554, 0.5304, 0.1554, 0.7196, 0.1438, 0.7196, 0.1438, 0.5304, 0.1438, 0.5304, 0.1438, 0.7196, 0.125, 0.7196, 0.125, 0.5304, 0.375, 0.2196, 0.375, 0.03039, 0.3938, 0.03039, 0.3938, 0.2196, 0.3938, 0.2196, 0.3938, 0.03039, 0.4054, 0.03039, 0.4054, 0.2196, 0.4054, 0.9696, 0.5946, 0.9696, 0.5946, 0.9812, 0.4054, 0.9812, 0.4054, 0.9812, 0.5946, 0.9812, 0.5946, 1.0, 0.4054, 1.0, 0.4054, 0.0, 0.5946, 0.0, 0.5946, 0.01876, 0.4054, 0.01876, 0.4054, 0.01876, 0.5946, 0.01876, 0.5946, 0.03039, 0.4054, 0.03039, 0.8446, 0.7196, 0.8446, 0.5304, 0.8562, 0.5304, 0.8562, 0.7196, 0.8562, 0.7196, 0.8562, 0.5304, 0.875, 0.5304, 0.875, 0.7196, 0.625, 0.03039, 0.625, 0.2196, 0.6062, 0.2196, 0.6062, 0.03039, 0.6062, 0.03039, 0.6062, 0.2196, 0.5946, 0.2196, 0.5946, 0.03039, 0.5946, 0.2804, 0.4054, 0.2804, 0.4054, 0.2688, 0.5946, 0.2688, 0.5946, 0.2688, 0.4054, 0.2688, 0.4054, 0.25, 0.5946, 0.25, 0.5946, 0.25, 0.4054, 0.25, 0.4054, 0.2312, 0.5946, 0.2312, 0.5946, 0.2312, 0.4054, 0.2312, 0.4054, 0.2196, 0.5946, 0.2196, 0.3446, 0.5304, 0.1554, 0.5304, 0.1554, 0.5188, 0.3446, 0.5188, 0.3446, 0.5188, 0.1554, 0.5188, 0.1554, 0.5, 0.3446, 0.5, 0.375, 0.4696, 0.375, 0.2804, 0.3938, 0.2804, 0.3938, 0.4696, 0.3938, 0.4696, 0.3938, 0.2804, 0.4054, 0.2804, 0.4054, 0.4696, 0.8446, 0.5304, 0.6554, 0.5304, 0.6554, 0.5188, 0.8446, 0.5188, 0.8446, 0.5188, 0.6554, 0.5188, 0.6554, 0.5, 0.8446, 0.5, 0.625, 0.2804, 0.625, 0.4696, 0.6062, 0.4696, 0.6062, 0.2804, 0.6062, 0.2804, 0.6062, 0.4696, 0.5946, 0.4696, 0.5946, 0.2804, 0.5946, 0.5304, 0.4054, 0.5304, 0.4054, 0.5188, 0.5946, 0.5188, 0.5946, 0.5188, 0.4054, 0.5188, 0.4054, 0.5, 0.5946, 0.5, 0.5946, 0.5, 0.4054, 0.5, 0.4054, 0.4812, 0.5946, 0.4812, 0.5946, 0.4812, 0.4054, 0.4812, 0.4054, 0.4696, 0.5946, 0.4696, 0.3446, 0.7196, 0.3446, 0.5304, 0.3562, 0.5304, 0.3562, 0.7196, 0.3562, 0.7196, 0.3562, 0.5304, 0.375, 0.5304, 0.375, 0.7196, 0.375, 0.7196, 0.375, 0.5304, 0.3938, 0.5304, 0.3938, 0.7196, 0.3938, 0.7196, 0.3938, 0.5304, 0.4054, 0.5304, 0.4054, 0.7196, 0.6554, 0.5304, 0.6554, 0.7196, 0.6438, 0.7196, 0.6438, 0.5304, 0.6438, 0.5304, 0.6438, 0.7196, 0.625, 0.7196, 0.625, 0.5304, 0.625, 0.5304, 0.625, 0.7196, 0.6062, 0.7196, 0.6062, 0.5304, 0.6062, 0.5304, 0.6062, 0.7196, 0.5946, 0.7196, 0.5946, 0.5304, 0.5946, 0.7804, 0.4054, 0.7804, 0.4054, 0.7688, 0.5946, 0.7688, 0.5946, 0.7688, 0.4054, 0.7688, 0.4054, 0.75, 0.5946, 0.75, 0.5946, 0.75, 0.4054, 0.75, 0.4054, 0.7312, 0.5946, 0.7312, 0.5946, 0.7312, 0.4054, 0.7312, 0.4054, 0.7196, 0.5946, 0.7196, 0.1554, 0.7196, 0.3446, 0.7196, 0.3446, 0.7312, 0.1554, 0.7312, 0.1554, 0.7312, 0.3446, 0.7312, 0.3446, 0.75, 0.1554, 0.75, 0.375, 0.9696, 0.375, 0.7804, 0.3938, 0.7804, 0.3938, 0.9696, 0.3938, 0.9696, 0.3938, 0.7804, 0.4054, 0.7804, 0.4054, 0.9696, 0.6554, 0.7196, 0.8446, 0.7196, 0.8446, 0.7312, 0.6554, 0.7312, 0.6554, 0.7312, 0.8446, 0.7312, 0.8446, 0.75, 0.6554, 0.75, 0.625, 0.7804, 0.625, 0.9696, 0.6062, 0.9696, 0.6062, 0.7804, 0.6062, 0.7804, 0.6062, 0.9696, 0.5946, 0.9696, 0.5946, 0.7804, 0.1554, 0.5304, 0.3446, 0.5304, 0.3446, 0.7196, 0.1554, 0.7196])
me_cube_001.materials.append(mat_material_001)
me_cube_001.use_remesh_fix_poles = True
me_cube_001.use_remesh_preserve_attributes = False
me_cube_001.use_mirror_vertex_groups = False
me_cube_001.update()
me_cube_002 = bpy.data.meshes.new('Cube.002')
me_cube_002.from_pydata([(-0.7569, -0.7569, -1.0), (-0.7569, -1.0, -0.7569), (-1.0, -0.7569, -0.7569), (-0.7569, -0.8499, -0.9815), (-0.7569, -0.9288, -0.9288), (-0.8499, -0.7569, -0.9815), (-0.8523, -0.8523, -0.9592), (-0.8474, -0.9164, -0.9164), (-0.8973, -0.8973, -0.8973), (-0.8499, -0.9815, -0.7569), (-0.9288, -0.9288, -0.7569), (-0.7569, -0.9815, -0.8499), (-0.8523, -0.9592, -0.8523), (-0.9164, -0.9164, -0.8474), (-0.9815, -0.7569, -0.8499), (-0.9288, -0.7569, -0.9288), (-0.9815, -0.8499, -0.7569), (-0.9592, -0.8523, -0.8523), (-0.9164, -0.8474, -0.9164), (-0.7569, -1.0, 0.7569), (-0.7569, -0.7569, 1.0), (-1.0, -0.7569, 0.7569), (-0.7569, -0.9815, 0.8499), (-0.7569, -0.9288, 0.9288), (-0.8499, -0.9815, 0.7569), (-0.8523, -0.9592, 0.8523), (-0.8474, -0.9164, 0.9164), (-0.8973, -0.8973, 0.8973), (-0.8499, -0.7569, 0.9815), (-0.9288, -0.7569, 0.9288), (-0.7569, -0.8499, 0.9815), (-0.8523, -0.8523, 0.9592), (-0.9164, -0.8474, 0.9164), (-0.9815, -0.8499, 0.7569), (-0.9288, -0.9288, 0.7569), (-0.9815, -0.7569, 0.8499), (-0.9592, -0.8523, 0.8523), (-0.9164, -0.9164, 0.8474), (-0.7569, 0.7569, -1.0), (-1.0, 0.7569, -0.7569), (-0.7569, 1.0, -0.7569), (-0.8499, 0.7569, -0.9815), (-0.9288, 0.7569, -0.9288), (-0.7569, 0.8499, -0.9815), (-0.8523, 0.8523, -0.9592), (-0.9164, 0.8474, -0.9164), (-0.8973, 0.8973, -0.8973), (-0.9815, 0.8499, -0.7569), (-0.9288, 0.9288, -0.7569), (-0.9815, 0.7569, -0.8499), (-0.9592, 0.8523, -0.8523), (-0.9164, 0.9164, -0.8474), (-0.7569, 0.9815, -0.8499), (-0.7569, 0.9288, -0.9288), (-0.8499, 0.9815, -0.7569), (-0.8523, 0.9592, -0.8523), (-0.8474, 0.9164, -0.9164), (-0.7569, 0.7569, 1.0), (-0.7569, 1.0, 0.7569), (-1.0, 0.7569, 0.7569), (-0.7569, 0.8499, 0.9815), (-0.7569, 0.9288, 0.9288), (-0.8499, 0.7569, 0.9815), (-0.8523, 0.8523, 0.9592), (-0.8474, 0.9164, 0.9164), (-0.8973, 0.8973, 0.8973), (-0.8499, 0.9815, 0.7569), (-0.9288, 0.9288, 0.7569), (-0.7569, 0.9815, 0.8499), (-0.8523, 0.9592, 0.8523), (-0.9164, 0.9164, 0.8474), (-0.9815, 0.7569, 0.8499), (-0.9288, 0.7569, 0.9288), (-0.9815, 0.8499, 0.7569), (-0.9592, 0.8523, 0.8523), (-0.9164, 0.8474, 0.9164), (0.7569, -0.7569, -1.0), (1.0, -0.7569, -0.7569), (0.7569, -1.0, -0.7569), (0.8499, -0.7569, -0.9815), (0.9288, -0.7569, -0.9288), (0.7569, -0.8499, -0.9815), (0.8523, -0.8523, -0.9592), (0.9164, -0.8474, -0.9164), (0.8973, -0.8973, -0.8973), (0.9815, -0.8499, -0.7569), (0.9288, -0.9288, -0.7569), (0.9815, -0.7569, -0.8499), (0.9592, -0.8523, -0.8523), (0.9164, -0.9164, -0.8474), (0.7569, -0.9815, -0.8499), (0.7569, -0.9288, -0.9288), (0.8499, -0.9815, -0.7569), (0.8523, -0.9592, -0.8523), (0.8474, -0.9164, -0.9164), (0.7569, -0.7569, 1.0), (0.7569, -1.0, 0.7569), (1.0, -0.7569, 0.7569), (0.7569, -0.8499, 0.9815), (0.7569, -0.9288, 0.9288), (0.8499, -0.7569, 0.9815), (0.8523, -0.8523, 0.9592), (0.8474, -0.9164, 0.9164), (0.8973, -0.8973, 0.8973), (0.8499, -0.9815, 0.7569), (0.9288, -0.9288, 0.7569), (0.7569, -0.9815, 0.8499), (0.8523, -0.9592, 0.8523), (0.9164, -0.9164, 0.8474), (0.9815, -0.7569, 0.8499), (0.9288, -0.7569, 0.9288), (0.9815, -0.8499, 0.7569), (0.9592, -0.8523, 0.8523), (0.9164, -0.8474, 0.9164), (0.7569, 0.7569, -1.0), (0.7569, 1.0, -0.7569), (1.0, 0.7569, -0.7569), (0.7569, 0.8499, -0.9815), (0.7569, 0.9288, -0.9288), (0.8499, 0.7569, -0.9815), (0.8523, 0.8523, -0.9592), (0.8474, 0.9164, -0.9164), (0.8973, 0.8973, -0.8973), (0.8499, 0.9815, -0.7569), (0.9288, 0.9288, -0.7569), (0.7569, 0.9815, -0.8499), (0.8523, 0.9592, -0.8523), (0.9164, 0.9164, -0.8474), (0.9815, 0.7569, -0.8499), (0.9288, 0.7569, -0.9288), (0.9815, 0.8499, -0.7569), (0.9592, 0.8523, -0.8523), (0.9164, 0.8474, -0.9164), (0.7569, 0.7569, 1.0), (1.0, 0.7569, 0.7569), (0.7569, 1.0, 0.7569), (0.8499, 0.7569, 0.9815), (0.9288, 0.7569, 0.9288), (0.7569, 0.8499, 0.9815), (0.8523, 0.8523, 0.9592), (0.9164, 0.8474, 0.9164), (0.8973, 0.8973, 0.8973), (0.9815, 0.8499, 0.7569), (0.9288, 0.9288, 0.7569), (0.9815, 0.7569, 0.8499), (0.9592, 0.8523, 0.8523), (0.9164, 0.9164, 0.8474), (0.7569, 0.9815, 0.8499), (0.7569, 0.9288, 0.9288), (0.8499, 0.9815, 0.7569), (0.8523, 0.9592, 0.8523), (0.8474, 0.9164, 0.9164)], [], [(78, 96, 19, 1), (116, 134, 97, 77), (133, 57, 20, 95), (2, 21, 59, 39), (40, 58, 135, 115), (0, 3, 6, 5), (3, 4, 7, 6), (5, 6, 18, 15), (6, 7, 8, 18), (1, 9, 12, 11), (9, 10, 13, 12), (11, 12, 7, 4), (12, 13, 8, 7), (2, 14, 17, 16), (14, 15, 18, 17), (16, 17, 13, 10), (17, 18, 8, 13), (19, 22, 25, 24), (22, 23, 26, 25), (24, 25, 37, 34), (25, 26, 27, 37), (20, 28, 31, 30), (28, 29, 32, 31), (30, 31, 26, 23), (31, 32, 27, 26), (21, 33, 36, 35), (33, 34, 37, 36), (35, 36, 32, 29), (36, 37, 27, 32), (38, 41, 44, 43), (41, 42, 45, 44), (43, 44, 56, 53), (44, 45, 46, 56), (39, 47, 50, 49), (47, 48, 51, 50), (49, 50, 45, 42), (50, 51, 46, 45), (40, 52, 55, 54), (52, 53, 56, 55), (54, 55, 51, 48), (55, 56, 46, 51), (57, 60, 63, 62), (60, 61, 64, 63), (62, 63, 75, 72), (63, 64, 65, 75), (58, 66, 69, 68), (66, 67, 70, 69), (68, 69, 64, 61), (69, 70, 65, 64), (59, 71, 74, 73), (71, 72, 75, 74), (73, 74, 70, 67), (74, 75, 65, 70), (76, 79, 82, 81), (79, 80, 83, 82), (81, 82, 94, 91), (82, 83, 84, 94), (77, 85, 88, 87), (85, 86, 89, 88), (87, 88, 83, 80), (88, 89, 84, 83), (78, 90, 93, 92), (90, 91, 94, 93), (92, 93, 89, 86), (93, 94, 84, 89), (95, 98, 101, 100), (98, 99, 102, 101), (100, 101, 113, 110), (101, 102, 103, 113), (96, 104, 107, 106), (104, 105, 108, 107), (106, 107, 102, 99), (107, 108, 103, 102), (97, 109, 112, 111), (109, 110, 113, 112), (111, 112, 108, 105), (112, 113, 103, 108), (114, 117, 120, 119), (117, 118, 121, 120), (119, 120, 132, 129), (120, 121, 122, 132), (115, 123, 126, 125), (123, 124, 127, 126), (125, 126, 121, 118), (126, 127, 122, 121), (116, 128, 131, 130), (128, 129, 132, 131), (130, 131, 127, 124), (131, 132, 122, 127), (133, 136, 139, 138), (136, 137, 140, 139), (138, 139, 151, 148), (139, 140, 141, 151), (134, 142, 145, 144), (142, 143, 146, 145), (144, 145, 140, 137), (145, 146, 141, 140), (135, 147, 150, 149), (147, 148, 151, 150), (149, 150, 146, 143), (150, 151, 141, 146), (38, 0, 5, 41), (41, 5, 15, 42), (42, 15, 14, 49), (49, 14, 2, 39), (1, 19, 24, 9), (9, 24, 34, 10), (10, 34, 33, 16), (16, 33, 21, 2), (20, 57, 62, 28), (28, 62, 72, 29), (29, 72, 71, 35), (35, 71, 59, 21), (58, 40, 54, 66), (66, 54, 48, 67), (67, 48, 47, 73), (73, 47, 39, 59), (114, 38, 43, 117), (117, 43, 53, 118), (118, 53, 52, 125), (125, 52, 40, 115), (57, 133, 138, 60), (60, 138, 148, 61), (61, 148, 147, 68), (68, 147, 135, 58), (134, 116, 130, 142), (142, 130, 124, 143), (143, 124, 123, 149), (149, 123, 115, 135), (76, 114, 119, 79), (79, 119, 129, 80), (80, 129, 128, 87), (87, 128, 116, 77), (133, 95, 100, 136), (136, 100, 110, 137), (137, 110, 109, 144), (144, 109, 97, 134), (96, 78, 92, 104), (104, 92, 86, 105), (105, 86, 85, 111), (111, 85, 77, 97), (0, 76, 81, 3), (3, 81, 91, 4), (4, 91, 90, 11), (11, 90, 78, 1), (95, 20, 30, 98), (98, 30, 23, 99), (99, 23, 22, 106), (106, 22, 19, 96), (38, 114, 76, 0)])
_uv = me_cube_002.uv_layers.new(name='UVMap')
_uv.uv.foreach_set('vector', [0.4054, 0.7804, 0.5946, 0.7804, 0.5946, 0.9696, 0.4054, 0.9696, 0.4054, 0.5304, 0.5946, 0.5304, 0.5946, 0.7196, 0.4054, 0.7196, 0.6554, 0.5304, 0.8446, 0.5304, 0.8446, 0.7196, 0.6554, 0.7196, 0.4054, 0.03039, 0.5946, 0.03039, 0.5946, 0.2196, 0.4054, 0.2196, 0.4054, 0.2804, 0.5946, 0.2804, 0.5946, 0.4696, 0.4054, 0.4696, 0.1554, 0.7196, 0.1554, 0.7312, 0.1435, 0.7315, 0.1438, 0.7196, 0.1554, 0.7312, 0.1554, 0.75, 0.1441, 0.75, 0.1435, 0.7315, 0.1438, 0.7196, 0.1435, 0.7315, 0.125, 0.7309, 0.125, 0.7196, 0.1435, 0.7315, 0.1441, 0.75, 0.1378, 0.75, 0.125, 0.7309, 0.4054, 0.9696, 0.4054, 0.9812, 0.3935, 0.9815, 0.3938, 0.9696, 0.4054, 0.9812, 0.4054, 1.0, 0.3941, 1.0, 0.3935, 0.9815, 0.3938, 0.9696, 0.3935, 0.9815, 0.375, 0.9809, 0.375, 0.9696, 0.3935, 0.9815, 0.3941, 1.0, 0.3878, 1.0, 0.375, 0.9809, 0.4054, 0.03039, 0.3938, 0.03039, 0.3935, 0.01847, 0.4054, 0.01876, 0.3938, 0.03039, 0.375, 0.03039, 0.375, 0.01907, 0.3935, 0.01847, 0.4054, 0.01876, 0.3935, 0.01847, 0.3941, 0.0, 0.4054, 0.0, 0.3935, 0.01847, 0.375, 0.01907, 0.375, 0.01284, 0.3941, 0.0, 0.5946, 0.9696, 0.6062, 0.9696, 0.6065, 0.9815, 0.5946, 0.9812, 0.6062, 0.9696, 0.625, 0.9696, 0.625, 0.9809, 0.6065, 0.9815, 0.5946, 0.9812, 0.6065, 0.9815, 0.6059, 1.0, 0.5946, 1.0, 0.6065, 0.9815, 0.625, 0.9809, 0.625, 0.9872, 0.6059, 1.0, 0.8446, 0.7196, 0.8562, 0.7196, 0.8565, 0.7315, 0.8446, 0.7312, 0.8562, 0.7196, 0.875, 0.7196, 0.875, 0.7309, 0.8565, 0.7315, 0.8446, 0.7312, 0.8565, 0.7315, 0.8559, 0.75, 0.8446, 0.75, 0.8565, 0.7315, 0.875, 0.7309, 0.875, 0.7372, 0.8559, 0.75, 0.5946, 0.03039, 0.5946, 0.01876, 0.6065, 0.01847, 0.6062, 0.03039, 0.5946, 0.01876, 0.5946, 0.0, 0.6059, 0.0, 0.6065, 0.01847, 0.6062, 0.03039, 0.6065, 0.01847, 0.625, 0.01907, 0.625, 0.03039, 0.6065, 0.01847, 0.6059, 0.0, 0.6122, 0.0, 0.625, 0.01907, 0.1554, 0.5304, 0.1438, 0.5304, 0.1435, 0.5185, 0.1554, 0.5188, 0.1438, 0.5304, 0.125, 0.5304, 0.125, 0.5191, 0.1435, 0.5185, 0.1554, 0.5188, 0.1435, 0.5185, 0.1441, 0.5, 0.1554, 0.5, 0.1435, 0.5185, 0.125, 0.5191, 0.125, 0.5128, 0.1441, 0.5, 0.4054, 0.2196, 0.4054, 0.2312, 0.3935, 0.2315, 0.3938, 0.2196, 0.4054, 0.2312, 0.4054, 0.25, 0.3941, 0.25, 0.3935, 0.2315, 0.3938, 0.2196, 0.3935, 0.2315, 0.375, 0.2309, 0.375, 0.2196, 0.3935, 0.2315, 0.3941, 0.25, 0.3878, 0.25, 0.375, 0.2309, 0.4054, 0.2804, 0.3938, 0.2804, 0.3935, 0.2685, 0.4054, 0.2688, 0.3938, 0.2804, 0.375, 0.2804, 0.375, 0.2691, 0.3935, 0.2685, 0.4054, 0.2688, 0.3935, 0.2685, 0.3941, 0.25, 0.4054, 0.25, 0.3935, 0.2685, 0.375, 0.2691, 0.375, 0.2628, 0.3941, 0.25, 0.8446, 0.5304, 0.8446, 0.5188, 0.8565, 0.5185, 0.8562, 0.5304, 0.8446, 0.5188, 0.8446, 0.5, 0.8559, 0.5, 0.8565, 0.5185, 0.8562, 0.5304, 0.8565, 0.5185, 0.875, 0.5191, 0.875, 0.5304, 0.8565, 0.5185, 0.8559, 0.5, 0.8622, 0.5, 0.875, 0.5191, 0.5946, 0.2804, 0.5946, 0.2688, 0.6065, 0.2685, 0.6062, 0.2804, 0.5946, 0.2688, 0.5946, 0.25, 0.6059, 0.25, 0.6065, 0.2685, 0.6062, 0.2804, 0.6065, 0.2685, 0.625, 0.2691, 0.625, 0.2804, 0.6065, 0.2685, 0.6059, 0.25, 0.6122, 0.25, 0.625, 0.2691, 0.5946, 0.2196, 0.6062, 0.2196, 0.6065, 0.2315, 0.5946, 0.2312, 0.6062, 0.2196, 0.625, 0.2196, 0.625, 0.2309, 0.6065, 0.2315, 0.5946, 0.2312, 0.6065, 0.2315, 0.6059, 0.25, 0.5946, 0.25, 0.6065, 0.2315, 0.625, 0.2309, 0.625, 0.2372, 0.6059, 0.25, 0.3446, 0.7196, 0.3562, 0.7196, 0.3565, 0.7315, 0.3446, 0.7312, 0.3562, 0.7196, 0.375, 0.7196, 0.375, 0.7309, 0.3565, 0.7315, 0.3446, 0.7312, 0.3565, 0.7315, 0.3559, 0.75, 0.3446, 0.75, 0.3565, 0.7315, 0.375, 0.7309, 0.3793, 0.75, 0.3559, 0.75, 0.4054, 0.7196, 0.4054, 0.7312, 0.3935, 0.7315, 0.3938, 0.7196, 0.4054, 0.7312, 0.4054, 0.75, 0.3941, 0.75, 0.3935, 0.7315, 0.3938, 0.7196, 0.3935, 0.7315, 0.375, 0.7309, 0.375, 0.7196, 0.3935, 0.7315, 0.3941, 0.75, 0.3793, 0.75, 0.375, 0.7309, 0.4054, 0.7804, 0.3938, 0.7804, 0.3935, 0.7685, 0.4054, 0.7688, 0.3938, 0.7804, 0.375, 0.7804, 0.375, 0.7691, 0.3935, 0.7685, 0.4054, 0.7688, 0.3935, 0.7685, 0.3941, 0.75, 0.4054, 0.75, 0.3935, 0.7685, 0.375, 0.7691, 0.3793, 0.75, 0.3941, 0.75, 0.6554, 0.7196, 0.6554, 0.7312, 0.6435, 0.7315, 0.6438, 0.7196, 0.6554, 0.7312, 0.6554, 0.75, 0.6441, 0.75, 0.6435, 0.7315, 0.6438, 0.7196, 0.6435, 0.7315, 0.625, 0.7309, 0.625, 0.7196, 0.6435, 0.7315, 0.6441, 0.75, 0.625, 0.7457, 0.625, 0.7309, 0.5946, 0.7804, 0.5946, 0.7688, 0.6065, 0.7685, 0.6062, 0.7804, 0.5946, 0.7688, 0.5946, 0.75, 0.6059, 0.75, 0.6065, 0.7685, 0.6062, 0.7804, 0.6065, 0.7685, 0.625, 0.7691, 0.625, 0.7804, 0.6065, 0.7685, 0.6059, 0.75, 0.625, 0.7457, 0.625, 0.7691, 0.5946, 0.7196, 0.6062, 0.7196, 0.6065, 0.7315, 0.5946, 0.7312, 0.6062, 0.7196, 0.625, 0.7196, 0.625, 0.7309, 0.6065, 0.7315, 0.5946, 0.7312, 0.6065, 0.7315, 0.6059, 0.75, 0.5946, 0.75, 0.6065, 0.7315, 0.625, 0.7309, 0.625, 0.7457, 0.6059, 0.75, 0.3446, 0.5304, 0.3446, 0.5188, 0.3565, 0.5185, 0.3562, 0.5304, 0.3446, 0.5188, 0.3446, 0.5, 0.3559, 0.5, 0.3565, 0.5185, 0.3562, 0.5304, 0.3565, 0.5185, 0.375, 0.5191, 0.375, 0.5304, 0.3565, 0.5185, 0.3559, 0.5, 0.375, 0.5043, 0.375, 0.5191, 0.4054, 0.4696, 0.4054, 0.4812, 0.3935, 0.4815, 0.3938, 0.4696, 0.4054, 0.4812, 0.4054, 0.5, 0.3941, 0.5, 0.3935, 0.4815, 0.3938, 0.4696, 0.3935, 0.4815, 0.375, 0.4809, 0.375, 0.4696, 0.3935, 0.4815, 0.3941, 0.5, 0.375, 0.5043, 0.375, 0.4809, 0.4054, 0.5304, 0.3938, 0.5304, 0.3935, 0.5185, 0.4054, 0.5188, 0.3938, 0.5304, 0.375, 0.5304, 0.375, 0.5191, 0.3935, 0.5185, 0.4054, 0.5188, 0.3935, 0.5185, 0.3941, 0.5, 0.4054, 0.5, 0.3935, 0.5185, 0.375, 0.5191, 0.375, 0.5043, 0.3941, 0.5, 0.6554, 0.5304, 0.6438, 0.5304, 0.6435, 0.5185, 0.6554, 0.5188, 0.6438, 0.5304, 0.625, 0.5304, 0.625, 0.5191, 0.6435, 0.5185, 0.6554, 0.5188, 0.6435, 0.5185, 0.6441, 0.5, 0.6554, 0.5, 0.6435, 0.5185, 0.625, 0.5191, 0.6207, 0.5, 0.6441, 0.5, 0.5946, 0.5304, 0.5946, 0.5188, 0.6065, 0.5185, 0.6062, 0.5304, 0.5946, 0.5188, 0.5946, 0.5, 0.6059, 0.5, 0.6065, 0.5185, 0.6062, 0.5304, 0.6065, 0.5185, 0.625, 0.5191, 0.625, 0.5304, 0.6065, 0.5185, 0.6059, 0.5, 0.6207, 0.5, 0.625, 0.5191, 0.5946, 0.4696, 0.6062, 0.4696, 0.6065, 0.4815, 0.5946, 0.4812, 0.6062, 0.4696, 0.625, 0.4696, 0.625, 0.4809, 0.6065, 0.4815, 0.5946, 0.4812, 0.6065, 0.4815, 0.6059, 0.5, 0.5946, 0.5, 0.6065, 0.4815, 0.625, 0.4809, 0.6207, 0.5, 0.6059, 0.5, 0.1554, 0.5304, 0.1554, 0.7196, 0.1438, 0.7196, 0.1438, 0.5304, 0.1438, 0.5304, 0.1438, 0.7196, 0.125, 0.7196, 0.125, 0.5304, 0.375, 0.2196, 0.375, 0.03039, 0.3938, 0.03039, 0.3938, 0.2196, 0.3938, 0.2196, 0.3938, 0.03039, 0.4054, 0.03039, 0.4054, 0.2196, 0.4054, 0.9696, 0.5946, 0.9696, 0.5946, 0.9812, 0.4054, 0.9812, 0.4054, 0.9812, 0.5946, 0.9812, 0.5946, 1.0, 0.4054, 1.0, 0.4054, 0.0, 0.5946, 0.0, 0.5946, 0.01876, 0.4054, 0.01876, 0.4054, 0.01876, 0.5946, 0.01876, 0.5946, 0.03039, 0.4054, 0.03039, 0.8446, 0.7196, 0.8446, 0.5304, 0.8562, 0.5304, 0.8562, 0.7196, 0.8562, 0.7196, 0.8562, 0.5304, 0.875, 0.5304, 0.875, 0.7196, 0.625, 0.03039, 0.625, 0.2196, 0.6062, 0.2196, 0.6062, 0.03039, 0.6062, 0.03039, 0.6062, 0.2196, 0.5946, 0.2196, 0.5946, 0.03039, 0.5946, 0.2804, 0.4054, 0.2804, 0.4054, 0.2688, 0.5946, 0.2688, 0.5946, 0.2688, 0.4054, 0.2688, 0.4054, 0.25, 0.5946, 0.25, 0.5946, 0.25, 0.4054, 0.25, 0.4054, 0.2312, 0.5946, 0.2312, 0.5946, 0.2312, 0.4054, 0.2312, 0.4054, 0.2196, 0.5946, 0.2196, 0.3446, 0.5304, 0.1554, 0.5304, 0.1554, 0.5188, 0.3446, 0.5188, 0.3446, 0.5188, 0.1554, 0.5188, 0.1554, 0.5, 0.3446, 0.5, 0.375, 0.4696, 0.375, 0.2804, 0.3938, 0.2804, 0.3938, 0.4696, 0.3938, 0.4696, 0.3938, 0.2804, 0.4054, 0.2804, 0.4054, 0.4696, 0.8446, 0.5304, 0.6554, 0.5304, 0.6554, 0.5188, 0.8446, 0.5188, 0.8446, 0.5188, 0.6554, 0.5188, 0.6554, 0.5, 0.8446, 0.5, 0.625, 0.2804, 0.625, 0.4696, 0.6062, 0.4696, 0.6062, 0.2804, 0.6062, 0.2804, 0.6062, 0.4696, 0.5946, 0.4696, 0.5946, 0.2804, 0.5946, 0.5304, 0.4054, 0.5304, 0.4054, 0.5188, 0.5946, 0.5188, 0.5946, 0.5188, 0.4054, 0.5188, 0.4054, 0.5, 0.5946, 0.5, 0.5946, 0.5, 0.4054, 0.5, 0.4054, 0.4812, 0.5946, 0.4812, 0.5946, 0.4812, 0.4054, 0.4812, 0.4054, 0.4696, 0.5946, 0.4696, 0.3446, 0.7196, 0.3446, 0.5304, 0.3562, 0.5304, 0.3562, 0.7196, 0.3562, 0.7196, 0.3562, 0.5304, 0.375, 0.5304, 0.375, 0.7196, 0.375, 0.7196, 0.375, 0.5304, 0.3938, 0.5304, 0.3938, 0.7196, 0.3938, 0.7196, 0.3938, 0.5304, 0.4054, 0.5304, 0.4054, 0.7196, 0.6554, 0.5304, 0.6554, 0.7196, 0.6438, 0.7196, 0.6438, 0.5304, 0.6438, 0.5304, 0.6438, 0.7196, 0.625, 0.7196, 0.625, 0.5304, 0.625, 0.5304, 0.625, 0.7196, 0.6062, 0.7196, 0.6062, 0.5304, 0.6062, 0.5304, 0.6062, 0.7196, 0.5946, 0.7196, 0.5946, 0.5304, 0.5946, 0.7804, 0.4054, 0.7804, 0.4054, 0.7688, 0.5946, 0.7688, 0.5946, 0.7688, 0.4054, 0.7688, 0.4054, 0.75, 0.5946, 0.75, 0.5946, 0.75, 0.4054, 0.75, 0.4054, 0.7312, 0.5946, 0.7312, 0.5946, 0.7312, 0.4054, 0.7312, 0.4054, 0.7196, 0.5946, 0.7196, 0.1554, 0.7196, 0.3446, 0.7196, 0.3446, 0.7312, 0.1554, 0.7312, 0.1554, 0.7312, 0.3446, 0.7312, 0.3446, 0.75, 0.1554, 0.75, 0.375, 0.9696, 0.375, 0.7804, 0.3938, 0.7804, 0.3938, 0.9696, 0.3938, 0.9696, 0.3938, 0.7804, 0.4054, 0.7804, 0.4054, 0.9696, 0.6554, 0.7196, 0.8446, 0.7196, 0.8446, 0.7312, 0.6554, 0.7312, 0.6554, 0.7312, 0.8446, 0.7312, 0.8446, 0.75, 0.6554, 0.75, 0.625, 0.7804, 0.625, 0.9696, 0.6062, 0.9696, 0.6062, 0.7804, 0.6062, 0.7804, 0.6062, 0.9696, 0.5946, 0.9696, 0.5946, 0.7804, 0.1554, 0.5304, 0.3446, 0.5304, 0.3446, 0.7196, 0.1554, 0.7196])
me_cube_002.materials.append(mat_material_001)
me_cube_002.use_remesh_fix_poles = True
me_cube_002.use_remesh_preserve_attributes = False
me_cube_002.use_mirror_vertex_groups = False
me_cube_002.update()

# ---- objects
ob_cube = bpy.data.objects.new('Cube', me_cube)
ob_cube_001 = bpy.data.objects.new('Cube.001', me_cube_001)
ob_cube_002 = bpy.data.objects.new('Cube.002', me_cube_002)

# ---- transforms, parenting, visibility, modifiers, constraints
ob_cube.location = (0.0, 0.0, 0.0)
ob_cube.scale = (2.812, 2.812, 0.6151)
ob_cube.lineart.crease_threshold = 0.0
ob_cube_001.location = (2.204, 2.089, -2.245)
ob_cube_001.scale = (0.3268, 0.3268, 2.085)
ob_cube_001.lineart.crease_threshold = 0.0
_m = ob_cube_001.modifiers.new('Mirror', 'MIRROR')
_m.use_axis = (True, True, False)
_m.mirror_object = ob_cube
ob_cube_002.location = (-2.541, -4.303e-05, 4.287)
ob_cube_002.rotation_euler = (3.423e-08, 1.571, 0.0)
ob_cube_002.scale = (3.88, 2.356, 0.6151)
ob_cube_002.lineart.crease_threshold = 0.0

# ---- collection membership
col_collection.objects.link(ob_cube)
col_collection.objects.link(ob_cube_001)
col_collection.objects.link(ob_cube_002)

# ---- scene / render settings (as saved in the file)
scene.frame_start = 1; scene.frame_end = 250; scene.frame_set(1)
scene.render.engine = 'BLENDER_EEVEE_NEXT'
scene.cycles.use_denoising = False
scene.cycles.samples = 128
scene.cycles.sampling_pattern = 'TABULATED_SOBOL'
scene.cycles.use_adaptive_sampling = False
scene.cycles.use_light_tree = False
scene.view_settings.view_transform = 'Filmic'
bpy.context.view_layer.update()

# ---- added for rendering (the .blend has no active camera and no usable light): camera, sun
cam_auto = bpy.data.cameras.new('AutoCamera')
cam_auto.lens = 50.0
cam_auto.sensor_width = 36.0
cam_auto.clip_end = 1000.0
ob_auto_camera = bpy.data.objects.new('AutoCamera', cam_auto)
scene.collection.objects.link(ob_auto_camera)
ob_auto_camera.location = (13.6584, -16.596, 12.9829)
ob_auto_camera.rotation_euler = (1.09748, -7.21219e-08, 0.694738)
scene.camera = ob_auto_camera
light_auto_sun = bpy.data.lights.new('AutoSun', 'SUN')
light_auto_sun.energy = 3.0
light_auto_sun.angle = 0.0523599
ob_auto_sun = bpy.data.objects.new('AutoSun', light_auto_sun)
scene.collection.objects.link(ob_auto_sun)
ob_auto_sun.rotation_euler = (0.872665, 0.174533, 0.523599)
bpy.context.view_layer.update()
